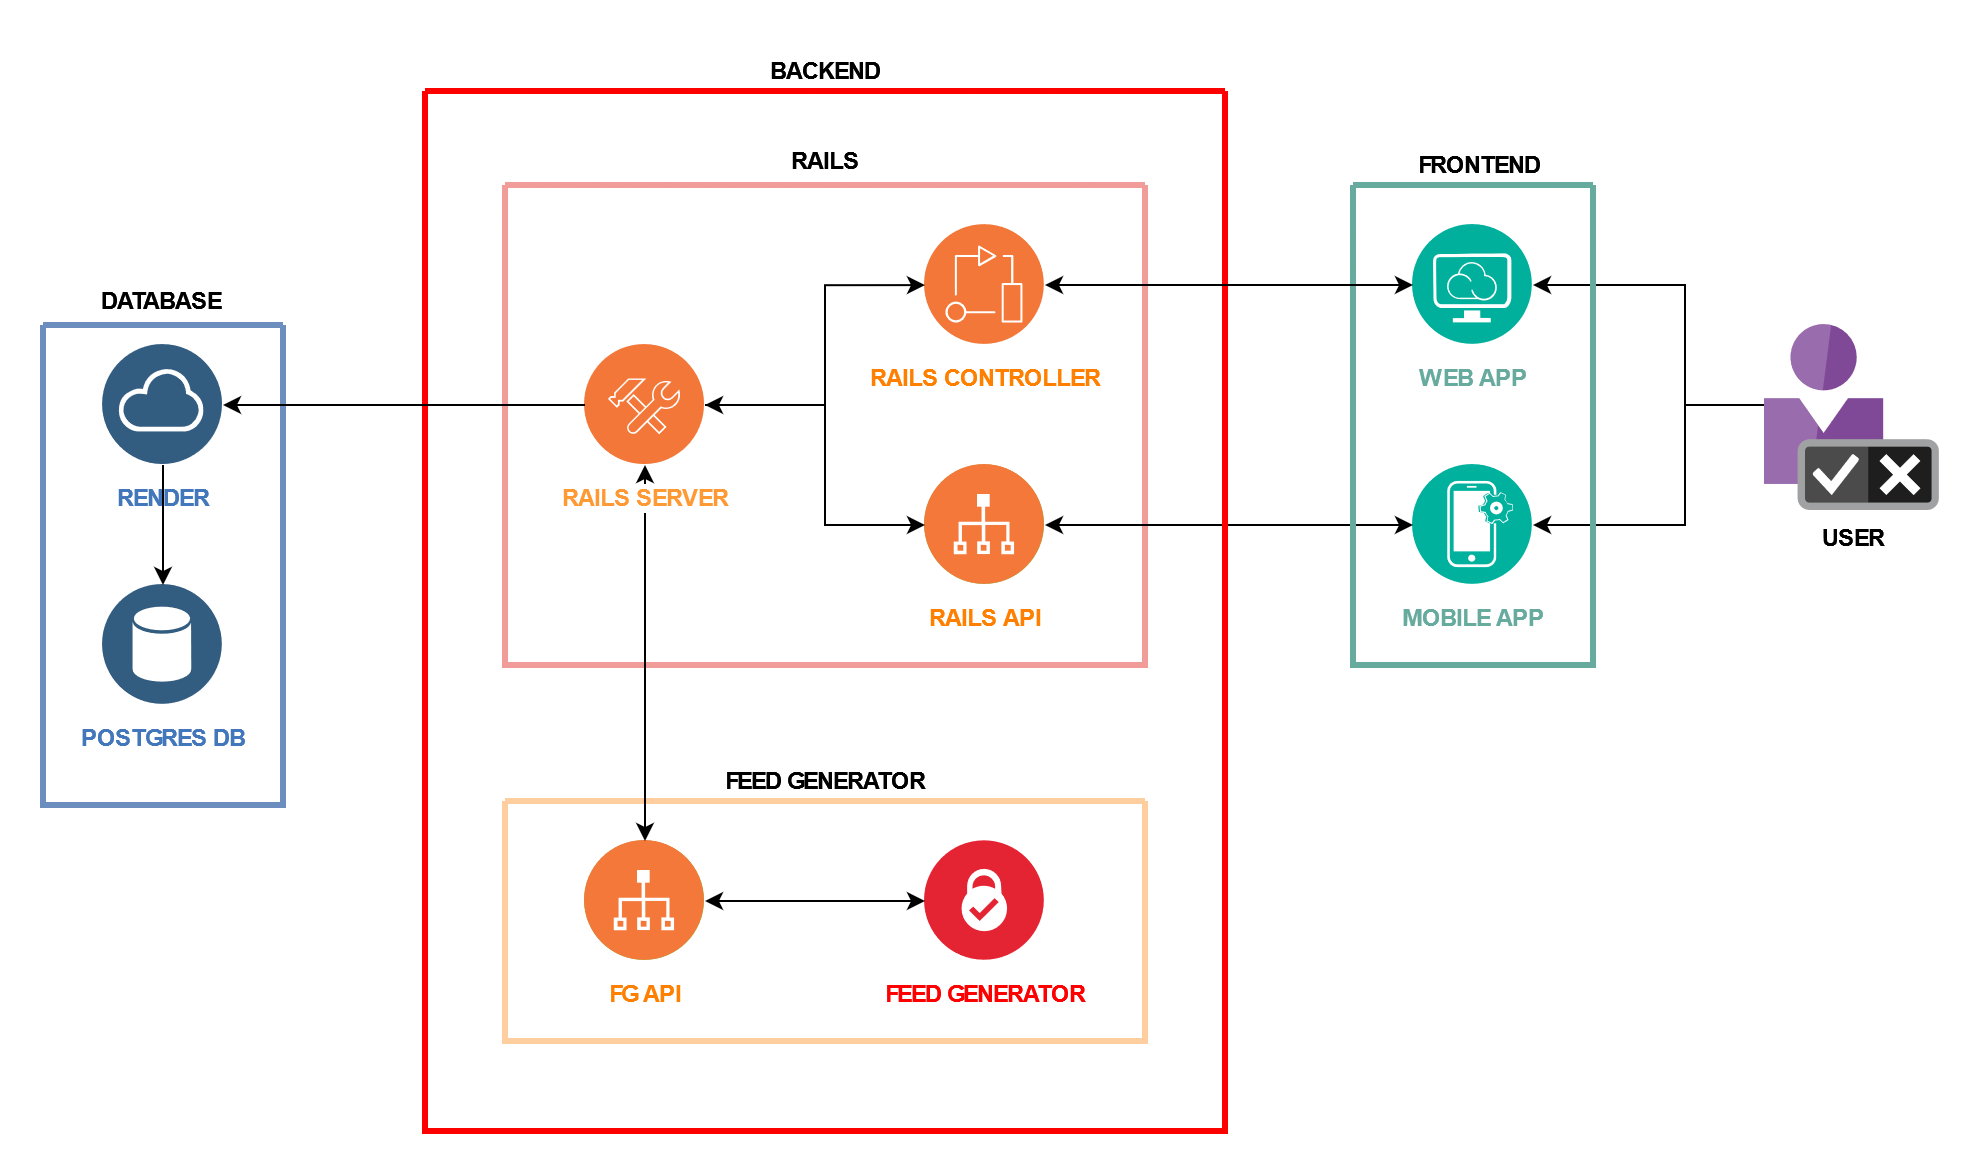

The diagram above was exported from draw.io. Its source (the exported page's mxGraphModel, read from the mxfile embedded in the PNG):
<mxGraphModel dx="2315" dy="741" grid="1" gridSize="10" guides="1" tooltips="1" connect="1" arrows="1" fold="1" page="1" pageScale="1" pageWidth="1169" pageHeight="827" background="none" math="0" shadow="0">
  <root>
    <mxCell id="0" />
    <mxCell id="1" parent="0" />
    <mxCell id="qcIMWJH3CM7pIy_dF59S-168" style="edgeStyle=orthogonalEdgeStyle;rounded=0;orthogonalLoop=1;jettySize=auto;html=1;entryX=1;entryY=0.5;entryDx=0;entryDy=0;" edge="1" parent="1" target="qcIMWJH3CM7pIy_dF59S-75">
      <mxGeometry relative="1" as="geometry">
        <mxPoint x="730" y="1007" as="sourcePoint" />
        <Array as="points">
          <mxPoint x="690" y="1007" />
          <mxPoint x="690" y="947" />
        </Array>
      </mxGeometry>
    </mxCell>
    <mxCell id="qcIMWJH3CM7pIy_dF59S-169" style="edgeStyle=orthogonalEdgeStyle;rounded=0;orthogonalLoop=1;jettySize=auto;html=1;entryX=1;entryY=0.5;entryDx=0;entryDy=0;" edge="1" parent="1" target="qcIMWJH3CM7pIy_dF59S-74">
      <mxGeometry relative="1" as="geometry">
        <mxPoint x="730" y="1007" as="sourcePoint" />
        <Array as="points">
          <mxPoint x="690" y="1007" />
          <mxPoint x="690" y="1067" />
        </Array>
      </mxGeometry>
    </mxCell>
    <mxCell id="qcIMWJH3CM7pIy_dF59S-74" value="&lt;font color=&quot;#67ab9f&quot;&gt;MOBILE APP&lt;/font&gt;" style="image;aspect=fixed;perimeter=ellipsePerimeter;html=1;align=center;shadow=0;dashed=0;fontColor=#00CC66;labelBackgroundColor=default;fontSize=12;spacingTop=3;image=img/lib/ibm/management/device_management.svg;fontStyle=1" vertex="1" parent="1">
      <mxGeometry x="554" y="1037" width="60" height="60" as="geometry" />
    </mxCell>
    <mxCell id="qcIMWJH3CM7pIy_dF59S-75" value="&lt;b&gt;&lt;font color=&quot;#67ab9f&quot;&gt;WEB APP&lt;/font&gt;&lt;/b&gt;" style="image;aspect=fixed;perimeter=ellipsePerimeter;html=1;align=center;shadow=0;dashed=0;fontColor=#4277BB;labelBackgroundColor=default;fontSize=12;spacingTop=3;image=img/lib/ibm/management/provider_cloud_portal_service.svg;" vertex="1" parent="1">
      <mxGeometry x="554" y="917" width="60" height="60" as="geometry" />
    </mxCell>
    <mxCell id="qcIMWJH3CM7pIy_dF59S-160" value="" style="swimlane;shadow=0;labelBackgroundColor=#007FFF;strokeColor=#F19C99;fillColor=#f8cecc;align=right;collapsible=0;startSize=0;strokeWidth=3;" vertex="1" parent="1">
      <mxGeometry x="100" y="897" width="320" height="240" as="geometry" />
    </mxCell>
    <mxCell id="qcIMWJH3CM7pIy_dF59S-68" value="&lt;b&gt;&lt;font color=&quot;#ff8000&quot;&gt;RAILS API&lt;/font&gt;&lt;/b&gt;" style="image;aspect=fixed;perimeter=ellipsePerimeter;html=1;align=center;shadow=0;dashed=0;fontColor=#4277BB;labelBackgroundColor=default;fontSize=12;spacingTop=3;image=img/lib/ibm/infrastructure/channels.svg;" vertex="1" parent="qcIMWJH3CM7pIy_dF59S-160">
      <mxGeometry x="210" y="140" width="60" height="60" as="geometry" />
    </mxCell>
    <mxCell id="qcIMWJH3CM7pIy_dF59S-164" value="" style="swimlane;shadow=0;labelBackgroundColor=#007FFF;strokeColor=#6c8ebf;fillColor=#dae8fc;align=right;collapsible=0;startSize=0;strokeWidth=3;" vertex="1" parent="1">
      <mxGeometry x="-131" y="967" width="120" height="240" as="geometry" />
    </mxCell>
    <mxCell id="qcIMWJH3CM7pIy_dF59S-179" value="&lt;b&gt;RENDER&lt;/b&gt;" style="image;aspect=fixed;perimeter=ellipsePerimeter;html=1;align=center;shadow=0;dashed=0;fontColor=#4277BB;labelBackgroundColor=default;fontSize=12;spacingTop=3;image=img/lib/ibm/data/cloud.svg;" vertex="1" parent="qcIMWJH3CM7pIy_dF59S-164">
      <mxGeometry x="30" y="10" width="60" height="60" as="geometry" />
    </mxCell>
    <mxCell id="9" value="&lt;b&gt;POSTGRES DB&lt;/b&gt;" style="aspect=fixed;perimeter=ellipsePerimeter;html=1;align=center;shadow=0;dashed=0;image;image=img/lib/ibm/data/data_services.svg;strokeColor=#FF0000;fillColor=#FFFF66;gradientColor=none;fontColor=#4277BB;labelBackgroundColor=#ffffff;spacingTop=3;" parent="qcIMWJH3CM7pIy_dF59S-164" vertex="1">
      <mxGeometry x="30" y="130" width="60" height="60" as="geometry" />
    </mxCell>
    <mxCell id="qcIMWJH3CM7pIy_dF59S-65" value="" style="edgeStyle=orthogonalEdgeStyle;rounded=0;orthogonalLoop=1;jettySize=auto;html=1;exitX=0.5;exitY=1;exitDx=0;exitDy=0;" edge="1" parent="qcIMWJH3CM7pIy_dF59S-164" source="qcIMWJH3CM7pIy_dF59S-179" target="9">
      <mxGeometry relative="1" as="geometry">
        <mxPoint x="70" y="80" as="sourcePoint" />
      </mxGeometry>
    </mxCell>
    <mxCell id="qcIMWJH3CM7pIy_dF59S-166" value="" style="edgeStyle=orthogonalEdgeStyle;rounded=0;orthogonalLoop=1;jettySize=auto;html=1;startArrow=classic;startFill=1;" edge="1" parent="1" source="qcIMWJH3CM7pIy_dF59S-68" target="qcIMWJH3CM7pIy_dF59S-74">
      <mxGeometry relative="1" as="geometry" />
    </mxCell>
    <mxCell id="qcIMWJH3CM7pIy_dF59S-172" value="" style="swimlane;shadow=0;labelBackgroundColor=#007FFF;strokeColor=#67AB9F;fillColor=#d5e8d4;align=right;collapsible=0;startSize=0;strokeWidth=3;" vertex="1" parent="1">
      <mxGeometry x="524" y="897" width="120" height="240" as="geometry" />
    </mxCell>
    <mxCell id="qcIMWJH3CM7pIy_dF59S-175" value="&lt;b&gt;FRONTEND&lt;/b&gt;" style="text;html=1;align=center;verticalAlign=middle;resizable=0;points=[];autosize=1;strokeColor=none;fillColor=none;" vertex="1" parent="qcIMWJH3CM7pIy_dF59S-172">
      <mxGeometry x="18" y="-25" width="90" height="30" as="geometry" />
    </mxCell>
    <mxCell id="qcIMWJH3CM7pIy_dF59S-176" value="&lt;b&gt;BACKEND&lt;/b&gt;" style="text;html=1;align=center;verticalAlign=middle;resizable=0;points=[];autosize=1;strokeColor=none;fillColor=none;" vertex="1" parent="1">
      <mxGeometry x="220" y="825" width="80" height="30" as="geometry" />
    </mxCell>
    <mxCell id="qcIMWJH3CM7pIy_dF59S-181" value="" style="swimlane;shadow=0;labelBackgroundColor=#007FFF;strokeColor=#FF0000;fillColor=#ff8000;align=right;collapsible=0;startSize=0;strokeWidth=3;" vertex="1" parent="1">
      <mxGeometry x="60" y="850" width="400" height="520" as="geometry" />
    </mxCell>
    <mxCell id="39" value="" style="swimlane;shadow=0;labelBackgroundColor=#007FFF;strokeColor=#FFCE9F;fillColor=#ffe6cc;align=right;collapsible=0;startSize=0;strokeWidth=3;" parent="qcIMWJH3CM7pIy_dF59S-181" vertex="1">
      <mxGeometry x="40" y="355" width="320" height="120" as="geometry" />
    </mxCell>
    <mxCell id="18" value="&lt;b&gt;&lt;font color=&quot;#ff0000&quot;&gt;FEED GENERATOR&lt;/font&gt;&lt;/b&gt;" style="aspect=fixed;perimeter=ellipsePerimeter;html=1;align=center;shadow=0;dashed=0;image;image=img/lib/ibm/blockchain/certificate_authority.svg;strokeColor=#FF0000;fillColor=#FFFF66;gradientColor=none;fontColor=#4277BB;labelBackgroundColor=#ffffff;spacingTop=3;" parent="39" vertex="1">
      <mxGeometry x="210" y="20" width="60" height="60" as="geometry" />
    </mxCell>
    <mxCell id="qcIMWJH3CM7pIy_dF59S-69" value="&lt;b&gt;&lt;font color=&quot;#ff8000&quot;&gt;FG API&lt;/font&gt;&lt;/b&gt;" style="image;aspect=fixed;perimeter=ellipsePerimeter;html=1;align=center;shadow=0;dashed=0;fontColor=#4277BB;labelBackgroundColor=default;fontSize=12;spacingTop=3;image=img/lib/ibm/infrastructure/channels.svg;" vertex="1" parent="39">
      <mxGeometry x="40" y="20" width="60" height="60" as="geometry" />
    </mxCell>
    <mxCell id="qcIMWJH3CM7pIy_dF59S-70" value="" style="edgeStyle=orthogonalEdgeStyle;rounded=0;orthogonalLoop=1;jettySize=auto;html=1;startArrow=classic;startFill=1;" edge="1" parent="39" source="18" target="qcIMWJH3CM7pIy_dF59S-69">
      <mxGeometry relative="1" as="geometry" />
    </mxCell>
    <mxCell id="qcIMWJH3CM7pIy_dF59S-196" value="" style="image;aspect=fixed;perimeter=ellipsePerimeter;html=1;align=center;shadow=0;dashed=0;fontColor=#4277BB;labelBackgroundColor=default;fontSize=12;spacingTop=3;image=img/lib/ibm/devops/release_management.svg;" vertex="1" parent="39">
      <mxGeometry x="40" y="20" width="60" height="60" as="geometry" />
    </mxCell>
    <mxCell id="qcIMWJH3CM7pIy_dF59S-188" value="&lt;b&gt;FEED GENERATOR&lt;/b&gt;" style="text;html=1;align=center;verticalAlign=middle;resizable=0;points=[];autosize=1;strokeColor=none;fillColor=none;" vertex="1" parent="qcIMWJH3CM7pIy_dF59S-181">
      <mxGeometry x="135" y="330" width="130" height="30" as="geometry" />
    </mxCell>
    <mxCell id="qcIMWJH3CM7pIy_dF59S-189" value="" style="edgeStyle=none;orthogonalLoop=1;jettySize=auto;html=1;rounded=0;entryX=0.5;entryY=1;entryDx=0;entryDy=0;exitX=0.5;exitY=0;exitDx=0;exitDy=0;startArrow=classic;startFill=1;" edge="1" parent="qcIMWJH3CM7pIy_dF59S-181" source="qcIMWJH3CM7pIy_dF59S-69">
      <mxGeometry width="100" relative="1" as="geometry">
        <mxPoint x="-10" y="320" as="sourcePoint" />
        <mxPoint x="110" y="187" as="targetPoint" />
        <Array as="points" />
      </mxGeometry>
    </mxCell>
    <mxCell id="qcIMWJH3CM7pIy_dF59S-197" value="" style="image;aspect=fixed;perimeter=ellipsePerimeter;html=1;align=center;shadow=0;dashed=0;fontColor=#4277BB;labelBackgroundColor=default;fontSize=12;spacingTop=3;image=img/lib/ibm/devops/release_management.svg;" vertex="1" parent="qcIMWJH3CM7pIy_dF59S-181">
      <mxGeometry x="250" y="187" width="60" height="60" as="geometry" />
    </mxCell>
    <mxCell id="qcIMWJH3CM7pIy_dF59S-199" value="&lt;b&gt;&lt;font color=&quot;#ff9933&quot;&gt;RAILS SERVER&lt;br&gt;&lt;/font&gt;&lt;/b&gt;" style="image;aspect=fixed;perimeter=ellipsePerimeter;html=1;align=center;shadow=0;dashed=0;fontColor=#4277BB;labelBackgroundColor=default;fontSize=12;spacingTop=3;image=img/lib/ibm/devops/configuration_management.svg;" vertex="1" parent="qcIMWJH3CM7pIy_dF59S-181">
      <mxGeometry x="80" y="127" width="60" height="60" as="geometry" />
    </mxCell>
    <mxCell id="qcIMWJH3CM7pIy_dF59S-198" value="&lt;font color=&quot;#ff8000&quot;&gt;&lt;b&gt;RAILS CONTROLLER&lt;/b&gt;&lt;/font&gt;" style="image;aspect=fixed;perimeter=ellipsePerimeter;html=1;align=center;shadow=0;dashed=0;fontColor=#4277BB;labelBackgroundColor=default;fontSize=12;spacingTop=3;image=img/lib/ibm/devops/devops.svg;" vertex="1" parent="qcIMWJH3CM7pIy_dF59S-181">
      <mxGeometry x="250" y="67" width="60" height="60" as="geometry" />
    </mxCell>
    <mxCell id="zFJ9yypBpWpFxGBpL0sF-39" value="&lt;b&gt;RAILS&lt;/b&gt;" style="text;html=1;align=center;verticalAlign=middle;resizable=0;points=[];autosize=1;strokeColor=none;fillColor=none;" vertex="1" parent="qcIMWJH3CM7pIy_dF59S-181">
      <mxGeometry x="170" y="20" width="60" height="30" as="geometry" />
    </mxCell>
    <mxCell id="qcIMWJH3CM7pIy_dF59S-187" value="&lt;b&gt;DATABASE&lt;/b&gt;" style="text;html=1;align=center;verticalAlign=middle;resizable=0;points=[];autosize=1;strokeColor=none;fillColor=none;" vertex="1" parent="1">
      <mxGeometry x="-117" y="940" width="90" height="30" as="geometry" />
    </mxCell>
    <mxCell id="qcIMWJH3CM7pIy_dF59S-72" value="" style="edgeStyle=orthogonalEdgeStyle;rounded=0;orthogonalLoop=1;jettySize=auto;html=1;" edge="1" parent="1">
      <mxGeometry relative="1" as="geometry">
        <mxPoint x="200" y="1007" as="sourcePoint" />
        <mxPoint x="310.00004616808747" y="947.0526315789475" as="targetPoint" />
        <Array as="points">
          <mxPoint x="260" y="1007" />
          <mxPoint x="260" y="947" />
        </Array>
      </mxGeometry>
    </mxCell>
    <mxCell id="qcIMWJH3CM7pIy_dF59S-170" style="edgeStyle=orthogonalEdgeStyle;rounded=0;orthogonalLoop=1;jettySize=auto;html=1;startArrow=classic;startFill=1;" edge="1" parent="1" source="qcIMWJH3CM7pIy_dF59S-68" target="qcIMWJH3CM7pIy_dF59S-199">
      <mxGeometry relative="1" as="geometry">
        <mxPoint x="200" y="1007" as="targetPoint" />
        <Array as="points">
          <mxPoint x="260" y="1067" />
          <mxPoint x="260" y="1007" />
        </Array>
      </mxGeometry>
    </mxCell>
    <mxCell id="qcIMWJH3CM7pIy_dF59S-192" style="edgeStyle=orthogonalEdgeStyle;rounded=0;orthogonalLoop=1;jettySize=auto;html=1;exitX=0;exitY=0.5;exitDx=0;exitDy=0;entryX=1;entryY=0.5;entryDx=0;entryDy=0;" edge="1" parent="1" target="qcIMWJH3CM7pIy_dF59S-179">
      <mxGeometry relative="1" as="geometry">
        <mxPoint x="140" y="1007" as="sourcePoint" />
      </mxGeometry>
    </mxCell>
    <mxCell id="qcIMWJH3CM7pIy_dF59S-193" style="edgeStyle=orthogonalEdgeStyle;rounded=0;orthogonalLoop=1;jettySize=auto;html=1;exitX=1;exitY=0.5;exitDx=0;exitDy=0;entryX=0;entryY=0.5;entryDx=0;entryDy=0;startArrow=classic;startFill=1;" edge="1" parent="1" target="qcIMWJH3CM7pIy_dF59S-75">
      <mxGeometry relative="1" as="geometry">
        <mxPoint x="370" y="947" as="sourcePoint" />
      </mxGeometry>
    </mxCell>
    <mxCell id="qcIMWJH3CM7pIy_dF59S-201" value="&lt;b&gt;USER&lt;/b&gt;" style="image;sketch=0;aspect=fixed;html=1;points=[];align=center;fontSize=12;image=img/lib/mscae/Customer_Lockbox.svg;" vertex="1" parent="1">
      <mxGeometry x="730" y="967" width="87.42" height="93" as="geometry" />
    </mxCell>
  </root>
</mxGraphModel>